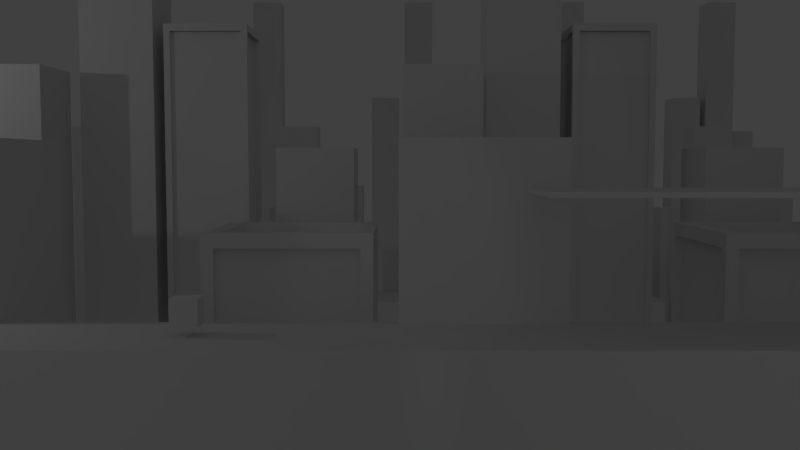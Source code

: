 # Source: cubeshooter.blend  (saved by Blender 2.71.0; exported with 4.5.12 LTS)
import bpy
from mathutils import Matrix  # noqa: F401  (used for matrix-valued properties, if any)

bpy.ops.wm.read_factory_settings(use_empty=True)
scene = bpy.context.scene
scene.name = 'Scene'

# ---- collections
col_collection_1 = bpy.data.collections.new('Collection 1'); scene.collection.children.link(col_collection_1)
col_collection_11 = bpy.data.collections.new('Collection 11'); scene.collection.children.link(col_collection_11)
col_collection_11.hide_render = True
col_collection_11.hide_viewport = True

# ---- materials (node trees are filled in below, after node groups)
mat_concrete = bpy.data.materials.new('concrete')
mat_concrete.alpha_threshold = 0.0
mat_concrete.use_transparent_shadow = False
mat_concrete.roughness = 0.5
mat_concrete.line_color = (0.0, 0.0, 0.0, 1.0)
mat_building_glass = bpy.data.materials.new('building_glass')
mat_building_glass.alpha_threshold = 0.0
mat_building_glass.use_transparent_shadow = False
mat_building_glass.roughness = 0.5
mat_building_glass.line_color = (0.0, 0.0, 0.0, 1.0)
mat_material = bpy.data.materials.new('Material')
mat_material.alpha_threshold = 0.0
mat_material.use_transparent_shadow = False
mat_material.roughness = 0.5
mat_material.line_color = (0.0, 0.0, 0.0, 1.0)
mat_material_001 = bpy.data.materials.new('Material.001')
mat_material_001.alpha_threshold = 0.0
mat_material_001.use_transparent_shadow = False
mat_material_001.roughness = 0.5
mat_material_001.line_color = (0.0, 0.0, 0.0, 1.0)

# ---- material node trees

# ---- world
world_world = bpy.data.worlds.new('World'); scene.world = world_world
world_world.color = (0.05088, 0.05088, 0.05088)
world_world.use_sun_shadow = False
world_world.sun_shadow_jitter_overblur = 0.0
world_world.cycles.sampling_method = 'MANUAL'
world_world.cycles.sample_map_resolution = 256

# ---- cameras
cam_camera = bpy.data.cameras.new('Camera')
cam_camera.clip_end = 100.0
cam_camera.lens = 35.0
cam_camera.sensor_width = 32.0
cam_camera.sensor_height = 18.0
cam_camera.ortho_scale = 7.314
cam_camera.dof.focus_distance = 0.0
cam_camera.dof.aperture_fstop = 128.0

# ---- lights
light_lamp_022 = bpy.data.lights.new('Lamp.022', 'SPOT')
light_lamp_022.transmission_factor = 0.0
light_lamp_022.cutoff_distance = 30.0
light_lamp_022.energy = 100.0
light_lamp_022.shadow_buffer_clip_start = 1.001
light_lamp_022.shadow_soft_size = 0.1
light_lamp_022.shadow_maximum_resolution = 0.006
light_lamp_022.use_absolute_resolution = True
light_lamp_022.spot_size = 1.309
light_lamp_022.cycles.use_multiple_importance_sampling = False
light_lamp_021 = bpy.data.lights.new('Lamp.021', 'SPOT')
light_lamp_021.transmission_factor = 0.0
light_lamp_021.cutoff_distance = 30.0
light_lamp_021.energy = 100.0
light_lamp_021.shadow_buffer_clip_start = 1.001
light_lamp_021.shadow_soft_size = 0.1
light_lamp_021.shadow_maximum_resolution = 0.006
light_lamp_021.use_absolute_resolution = True
light_lamp_021.spot_size = 1.309
light_lamp_021.cycles.use_multiple_importance_sampling = False
light_lamp_020 = bpy.data.lights.new('Lamp.020', 'SPOT')
light_lamp_020.transmission_factor = 0.0
light_lamp_020.cutoff_distance = 30.0
light_lamp_020.energy = 100.0
light_lamp_020.shadow_buffer_clip_start = 1.001
light_lamp_020.shadow_soft_size = 0.1
light_lamp_020.shadow_maximum_resolution = 0.006
light_lamp_020.use_absolute_resolution = True
light_lamp_020.spot_size = 1.309
light_lamp_020.cycles.use_multiple_importance_sampling = False
light_lamp_019 = bpy.data.lights.new('Lamp.019', 'SPOT')
light_lamp_019.transmission_factor = 0.0
light_lamp_019.cutoff_distance = 30.0
light_lamp_019.energy = 100.0
light_lamp_019.shadow_buffer_clip_start = 1.001
light_lamp_019.shadow_soft_size = 0.1
light_lamp_019.shadow_maximum_resolution = 0.006
light_lamp_019.use_absolute_resolution = True
light_lamp_019.spot_size = 1.309
light_lamp_019.cycles.use_multiple_importance_sampling = False
light_lamp_018 = bpy.data.lights.new('Lamp.018', 'SPOT')
light_lamp_018.transmission_factor = 0.0
light_lamp_018.cutoff_distance = 30.0
light_lamp_018.energy = 100.0
light_lamp_018.shadow_buffer_clip_start = 1.001
light_lamp_018.shadow_soft_size = 0.1
light_lamp_018.shadow_maximum_resolution = 0.006
light_lamp_018.use_absolute_resolution = True
light_lamp_018.spot_size = 1.309
light_lamp_018.cycles.use_multiple_importance_sampling = False
light_lamp_017 = bpy.data.lights.new('Lamp.017', 'SPOT')
light_lamp_017.transmission_factor = 0.0
light_lamp_017.cutoff_distance = 30.0
light_lamp_017.energy = 100.0
light_lamp_017.shadow_buffer_clip_start = 1.001
light_lamp_017.shadow_soft_size = 0.1
light_lamp_017.shadow_maximum_resolution = 0.006
light_lamp_017.use_absolute_resolution = True
light_lamp_017.spot_size = 1.309
light_lamp_017.cycles.use_multiple_importance_sampling = False
light_lamp_010 = bpy.data.lights.new('Lamp.010', 'SPOT')
light_lamp_010.transmission_factor = 0.0
light_lamp_010.cutoff_distance = 30.0
light_lamp_010.use_shadow = False
light_lamp_010.energy = 100.0
light_lamp_010.shadow_buffer_clip_start = 1.001
light_lamp_010.shadow_soft_size = 0.1
light_lamp_010.shadow_maximum_resolution = 0.006
light_lamp_010.use_absolute_resolution = True
light_lamp_010.spot_size = 1.309
light_lamp_010.cycles.use_multiple_importance_sampling = False
light_lamp_009 = bpy.data.lights.new('Lamp.009', 'SPOT')
light_lamp_009.transmission_factor = 0.0
light_lamp_009.cutoff_distance = 30.0
light_lamp_009.use_shadow = False
light_lamp_009.energy = 100.0
light_lamp_009.shadow_buffer_clip_start = 1.001
light_lamp_009.shadow_soft_size = 0.1
light_lamp_009.shadow_maximum_resolution = 0.006
light_lamp_009.use_absolute_resolution = True
light_lamp_009.spot_size = 1.309
light_lamp_009.cycles.use_multiple_importance_sampling = False
light_lamp_008 = bpy.data.lights.new('Lamp.008', 'SPOT')
light_lamp_008.transmission_factor = 0.0
light_lamp_008.cutoff_distance = 30.0
light_lamp_008.use_shadow = False
light_lamp_008.energy = 100.0
light_lamp_008.shadow_buffer_clip_start = 1.001
light_lamp_008.shadow_soft_size = 0.1
light_lamp_008.shadow_maximum_resolution = 0.006
light_lamp_008.use_absolute_resolution = True
light_lamp_008.spot_size = 1.309
light_lamp_008.cycles.use_multiple_importance_sampling = False
light_lamp_007 = bpy.data.lights.new('Lamp.007', 'SPOT')
light_lamp_007.transmission_factor = 0.0
light_lamp_007.cutoff_distance = 30.0
light_lamp_007.use_shadow = False
light_lamp_007.energy = 100.0
light_lamp_007.shadow_buffer_clip_start = 1.001
light_lamp_007.shadow_soft_size = 0.1
light_lamp_007.shadow_maximum_resolution = 0.006
light_lamp_007.use_absolute_resolution = True
light_lamp_007.spot_size = 1.309
light_lamp_007.cycles.use_multiple_importance_sampling = False
light_lamp_001 = bpy.data.lights.new('Lamp.001', 'SPOT')
light_lamp_001.transmission_factor = 0.0
light_lamp_001.cutoff_distance = 30.0
light_lamp_001.use_shadow = False
light_lamp_001.energy = 100.0
light_lamp_001.shadow_buffer_clip_start = 1.001
light_lamp_001.shadow_soft_size = 0.1
light_lamp_001.shadow_maximum_resolution = 0.006
light_lamp_001.use_absolute_resolution = True
light_lamp_001.spot_size = 1.309
light_lamp_001.cycles.use_multiple_importance_sampling = False
light_lamp_002 = bpy.data.lights.new('Lamp.002', 'SPOT')
light_lamp_002.transmission_factor = 0.0
light_lamp_002.cutoff_distance = 30.0
light_lamp_002.use_shadow = False
light_lamp_002.energy = 100.0
light_lamp_002.shadow_buffer_clip_start = 1.001
light_lamp_002.shadow_soft_size = 0.1
light_lamp_002.shadow_maximum_resolution = 0.006
light_lamp_002.use_absolute_resolution = True
light_lamp_002.spot_size = 1.309
light_lamp_002.cycles.use_multiple_importance_sampling = False
light_lamp = bpy.data.lights.new('Lamp', 'POINT')
light_lamp.transmission_factor = 0.0
light_lamp.cutoff_distance = 30.0
light_lamp.energy = 100.0
light_lamp.shadow_buffer_clip_start = 1.001
light_lamp.shadow_soft_size = 0.1
light_lamp.shadow_maximum_resolution = 0.006
light_lamp.use_absolute_resolution = True
light_lamp.cycles.use_multiple_importance_sampling = False

# ---- meshes
me_cube_021 = bpy.data.meshes.new('Cube.021')
me_cube_021.from_pydata([(-0.02107, -0.02107, -1.82), (-0.02107, 0.01384, -1.82), (0.01384, 0.01384, -1.82), (0.01384, -0.02107, -1.82), (-0.02107, -0.02107, 0.0), (-0.02107, 0.01384, 0.0), (0.01384, 0.01384, 0.0), (0.01384, -0.02107, 0.0), (-0.02107, -0.02107, 0.0), (-0.02107, 0.4432, 0.0), (0.4432, 0.4432, 0.0), (0.4432, -0.02107, 0.0), (0.02652, 0.02652, 0.008647), (0.02652, 0.3956, 0.008647), (0.3956, 0.3956, 0.008647), (0.3956, 0.02652, 0.008647), (-0.02107, -0.02107, 0.04071), (-0.02107, 0.4432, 0.04071), (0.4432, 0.4432, 0.04071), (0.4432, -0.02107, 0.04071), (0.02652, 0.02652, 0.04071), (0.02652, 0.3956, 0.04071), (0.3956, 0.3956, 0.04071), (0.3956, 0.02652, 0.04071), (0.4083, -0.02107, -1.82), (0.4083, 0.01384, -1.82), (0.4432, 0.01384, -1.82), (0.4432, -0.02107, -1.82), (0.4083, -0.02107, -1.49e-08), (0.4083, 0.01384, -1.49e-08), (0.4432, 0.01384, -1.49e-08), (0.4432, -0.02107, -1.49e-08), (0.4083, 0.4083, -1.82), (0.4083, 0.4432, -1.82), (0.4432, 0.4432, -1.82), (0.4432, 0.4083, -1.82), (0.4083, 0.4083, 0.0), (0.4083, 0.4432, 0.0), (0.4432, 0.4432, 0.0), (0.4432, 0.4083, 0.0), (-0.02107, 0.4083, -1.82), (-0.02107, 0.4432, -1.82), (0.01384, 0.4432, -1.82), (0.01384, 0.4083, -1.82), (-0.02107, 0.4083, -1.49e-08), (-0.02107, 0.4432, -1.49e-08), (0.01384, 0.4432, -1.49e-08), (0.01384, 0.4083, -1.49e-08)], [], [(4, 5, 1, 0), (6, 7, 3, 2), (7, 4, 0, 3), (15, 14, 13, 12), (12, 13, 21, 20), (13, 14, 22, 21), (14, 15, 23, 22), (15, 12, 20, 23), (16, 19, 23, 20), (19, 18, 22, 23), (18, 17, 21, 22), (17, 16, 20, 21), (8, 11, 19, 16), (11, 10, 18, 19), (10, 9, 17, 18), (9, 8, 16, 17), (28, 29, 25, 24), (30, 31, 27, 26), (31, 28, 24, 27), (36, 37, 33, 32), (38, 39, 35, 34), (39, 36, 32, 35), (44, 45, 41, 40), (46, 47, 43, 42), (47, 44, 40, 43)])
_uv = me_cube_021.uv_layers.new(name='UVMap')
_uv.uv.foreach_set('vector', [5.659, -64.03, 6.701, -64.03, 6.701, 7.662, 5.659, 7.662, 3.573, -64.03, 4.616, -64.03, 4.616, 7.662, 3.573, 7.662, 4.616, -64.03, 5.659, -64.03, 5.659, 7.662, 4.616, 7.662, -2.207, -2.373, 3.223, -2.373, 3.223, 3.057, -2.207, 3.057, -3.284, 3.547, 4.195, 3.543, 5.221, 4.696, -4.152, 4.782, 4.223, 3.533, 4.183, -2.667, 5.02, -3.856, 5.221, 4.696, 4.153, -2.67, -3.323, -2.697, -4.274, -3.895, 5.02, -3.856, -3.337, -2.679, -3.31, 3.542, -4.152, 4.782, -4.274, -3.895, -5.166, 5.833, -5.237, -4.909, -4.274, -3.895, -4.152, 4.782, -5.237, -4.909, 5.985, -4.885, 5.02, -3.856, -4.274, -3.895, 5.985, -4.885, 6.237, 5.727, 5.221, 4.696, 5.02, -3.856, 6.237, 5.727, -5.166, 5.833, -4.152, 4.782, 5.221, 4.696, -6.145, 5.835, -6.216, -4.907, -5.237, -4.909, -5.166, 5.833, -5.291, -5.987, 5.93, -5.962, 5.985, -4.885, -5.237, -4.909, 6.961, -4.931, 7.213, 5.68, 6.237, 5.727, 5.985, -4.885, 6.294, 6.849, -5.109, 6.955, -5.166, 5.833, 6.237, 5.727, 2.525, -64.03, 3.568, -64.03, 3.568, 7.662, 2.525, 7.662, 0.44, -64.03, 1.483, -64.03, 1.483, 7.662, 0.44, 7.662, 1.483, -64.03, 2.525, -64.03, 2.525, 7.662, 1.483, 7.662, -3.741, -64.03, -2.699, -64.03, -2.699, 7.662, -3.741, 7.662, -5.827, -64.03, -4.784, -64.03, -4.784, 7.662, -5.827, 7.662, -4.784, -64.03, -3.741, -64.03, -3.741, 7.662, -4.784, 7.662, -0.608, -64.03, 0.4347, -64.03, 0.4347, 7.662, -0.608, 7.662, -2.693, -64.03, -1.651, -64.03, -1.651, 7.662, -2.693, 7.662, -1.651, -64.03, -0.608, -64.03, -0.608, 7.662, -1.651, 7.662])
me_cube_021.materials.append(mat_concrete)
me_cube_021.use_remesh_preserve_volume = False
me_cube_021.use_remesh_preserve_attributes = False
me_cube_021.use_mirror_vertex_groups = False
me_cube_021.update()
me_cube_007 = bpy.data.meshes.new('Cube.007')
me_cube_007.from_pydata([(-0.4313, -1.044, 0.3874), (-0.4313, -0.6215, 0.3874), (-0.009117, -0.6215, 0.3874), (-0.009117, -1.044, 0.3874), (-0.388, -1.0, 0.396), (-0.388, -0.6648, 0.396), (-0.05239, -0.6648, 0.396), (-0.05239, -1.0, 0.396), (-0.4313, -1.044, 0.4281), (-0.4313, -0.6215, 0.4281), (-0.009117, -0.6215, 0.4281), (-0.009117, -1.044, 0.4281), (-0.388, -1.0, 0.4281), (-0.388, -0.6648, 0.4281), (-0.05239, -0.6648, 0.4281), (-0.05239, -1.0, 0.4281), (0.4455, -0.852, -0.3424), (0.4455, -0.8171, -0.3424), (0.4804, -0.8171, -0.3424), (0.4804, -0.852, -0.3424), (0.4455, -0.852, 0.1372), (0.4455, -0.8171, 0.1372), (0.4804, -0.8171, 0.1372), (0.4804, -0.852, 0.1372), (0.4455, -0.852, 0.1372), (0.4455, -0.3877, 0.1372), (0.9098, -0.3877, 0.1372), (0.9098, -0.852, 0.1372), (0.4931, -0.8044, 0.1458), (0.4931, -0.4353, 0.1458), (0.8622, -0.4353, 0.1458), (0.8622, -0.8044, 0.1458), (0.4455, -0.852, 0.1779), (0.4455, -0.3877, 0.1779), (0.9098, -0.3877, 0.1779), (0.9098, -0.852, 0.1779), (0.4931, -0.8044, 0.1779), (0.4931, -0.4353, 0.1779), (0.8622, -0.4353, 0.1779), (0.8622, -0.8044, 0.1779), (0.8749, -0.852, -0.3424), (0.8749, -0.8171, -0.3424), (0.9098, -0.8171, -0.3424), (0.9098, -0.852, -0.3424), (0.8749, -0.852, 0.1372), (0.8749, -0.8171, 0.1372), (0.9098, -0.8171, 0.1372), (0.9098, -0.852, 0.1372), (0.8749, -0.4226, -0.3424), (0.8749, -0.3877, -0.3424), (0.9098, -0.3877, -0.3424), (0.9098, -0.4226, -0.3424), (0.8749, -0.4226, 0.1372), (0.8749, -0.3877, 0.1372), (0.9098, -0.3877, 0.1372), (0.9098, -0.4226, 0.1372), (0.4455, -0.4226, -0.3424), (0.4455, -0.3877, -0.3424), (0.4804, -0.3877, -0.3424), (0.4804, -0.4226, -0.3424), (0.4455, -0.4226, 0.1372), (0.4455, -0.3877, 0.1372), (0.4804, -0.3877, 0.1372), (0.4804, -0.4226, 0.1372), (0.1676, -0.1404, -0.3083), (0.1676, -0.1187, -0.3083), (0.1892, -0.1187, -0.3083), (0.1892, -0.1404, -0.3083), (0.1676, -0.1404, 0.8182), (0.1676, -0.1187, 0.8182), (0.1892, -0.1187, 0.8182), (0.1892, -0.1404, 0.8182), (0.1676, -0.1404, 0.8182), (0.1676, 0.147, 0.8182), (0.455, 0.147, 0.8182), (0.455, -0.1404, 0.8182), (0.197, -0.1109, 0.8236), (0.197, 0.1176, 0.8236), (0.4255, 0.1176, 0.8236), (0.4255, -0.1109, 0.8236), (0.1676, -0.1404, 0.8434), (0.1676, 0.147, 0.8434), (0.455, 0.147, 0.8434), (0.455, -0.1404, 0.8434), (0.197, -0.1109, 0.8434), (0.197, 0.1176, 0.8434), (0.4255, 0.1176, 0.8434), (0.4255, -0.1109, 0.8434), (0.4334, -0.1404, -0.3083), (0.4334, -0.1187, -0.3083), (0.455, -0.1187, -0.3083), (0.455, -0.1404, -0.3083), (0.4334, -0.1404, 0.8182), (0.4334, -0.1187, 0.8182), (0.455, -0.1187, 0.8182), (0.455, -0.1404, 0.8182), (0.4334, 0.1254, -0.3083), (0.4334, 0.147, -0.3083), (0.455, 0.147, -0.3083), (0.455, 0.1254, -0.3083), (0.4334, 0.1254, 0.8182), (0.4334, 0.147, 0.8182), (0.455, 0.147, 0.8182), (0.455, 0.1254, 0.8182), (0.1676, 0.1254, -0.3083), (0.1676, 0.147, -0.3083), (0.1892, 0.147, -0.3083), (0.1892, 0.1254, -0.3083), (0.1676, 0.1254, 0.8182), (0.1676, 0.147, 0.8182), (0.1892, 0.147, 0.8182), (0.1892, 0.1254, 0.8182), (0.1613, 2.782, -0.9005), (0.1613, 3.036, -0.9005), (0.4159, 3.036, -0.9005), (0.4159, 2.782, -0.9005), (0.1613, 2.782, 0.6132), (0.1613, 3.036, 0.6132), (0.4159, 3.036, 0.6132), (0.4159, 2.782, 0.6132), (-0.1427, 1.865, -0.9005), (-0.1427, 2.288, -0.9005), (0.2795, 2.288, -0.9005), (0.2795, 1.865, -0.9005), (-0.1427, 1.865, -0.2258), (-0.1427, 2.288, -0.2258), (0.2795, 2.288, -0.2258), (0.2795, 1.865, -0.2258), (0.4692, 2.782, -0.9005), (0.4692, 3.036, -0.9005), (0.7238, 3.036, -0.9005), (0.7238, 2.782, -0.9005), (0.4692, 2.782, 0.2051), (0.4692, 3.036, 0.2051), (0.7238, 3.036, 0.2051), (0.7238, 2.782, 0.2051), (1.279, 2.788, -0.9122), (1.534, 2.788, -0.9122), (1.534, 2.534, -0.9122), (1.279, 2.534, -0.9122), (1.279, 2.788, 0.06649), (1.534, 2.788, 0.06649), (1.534, 2.534, 0.06649), (1.279, 2.534, 0.06649), (0.7551, 2.078, -0.476), (1.177, 2.078, -0.476), (1.177, 2.5, -0.476), (0.7551, 2.5, -0.476), (0.7551, 2.078, -0.9122), (1.177, 2.078, -0.9122), (1.177, 2.5, -0.9122), (0.7551, 2.5, -0.9122), (0.8641, 2.775, -0.9122), (1.119, 2.775, -0.9122), (1.119, 2.52, -0.9122), (0.8641, 2.52, -0.9122), (0.8641, 2.775, -0.1974), (1.119, 2.775, -0.1974), (1.119, 2.52, -0.1974), (0.8641, 2.52, -0.1974), (-0.1273, -0.1273, -0.2874), (-0.1273, 0.1273, -0.2874), (0.1273, 0.1273, -0.2874), (0.1273, -0.1273, -0.2874), (-0.1273, -0.1273, 1.226), (-0.1273, 0.1273, 1.226), (0.1273, 0.1273, 1.226), (0.1273, -0.1273, 1.226), (-0.4313, -1.044, -0.2874), (-0.4313, -0.6215, -0.2874), (-0.009117, -0.6215, -0.2874), (-0.009117, -1.044, -0.2874), (-0.4313, -1.044, 0.3874), (-0.4313, -0.6215, 0.3874), (-0.009117, -0.6215, 0.3874), (-0.009117, -1.044, 0.3874), (0.1806, -0.1273, -0.2874), (0.1806, 0.1273, -0.2874), (0.4352, 0.1273, -0.2874), (0.4352, -0.1273, -0.2874), (0.1806, -0.1273, 0.8182), (0.1806, 0.1273, 0.8182), (0.4352, 0.1273, 0.8182), (0.4352, -0.1273, 0.8182), (0.9909, -0.121, -0.2991), (1.245, -0.121, -0.2991), (1.245, -0.3756, -0.2991), (0.9909, -0.3756, -0.2991), (0.9909, -0.121, 0.6796), (1.245, -0.121, 0.6796), (1.245, -0.3756, 0.6796), (0.9909, -0.3756, 0.6796), (0.4665, -0.4088, -0.2991), (0.8887, -0.4088, -0.2991), (0.8887, -0.8309, -0.2991), (0.4665, -0.8309, -0.2991), (0.4665, -0.4088, 0.1372), (0.8887, -0.4088, 0.1372), (0.8887, -0.8309, 0.1372), (0.4665, -0.8309, 0.1372), (0.5755, -0.05172, -0.2991), (0.8301, -0.05172, -0.2991), (0.8301, -0.3063, -0.2991), (0.5755, -0.3063, -0.2991), (0.5755, -0.05172, 0.4157), (0.8301, -0.05172, 0.4157), (0.8301, -0.3063, 0.4157), (0.5755, -0.3063, 0.4157), (1.278, 5.324, -1.419), (1.278, 5.069, -1.419), (1.023, 5.069, -1.419), (1.023, 5.324, -1.419), (1.278, 5.324, 1.854), (1.278, 5.069, 1.854), (1.023, 5.069, 1.854), (1.023, 5.324, 1.854), (1.582, 6.24, -1.419), (1.582, 5.818, -1.419), (1.16, 5.818, -1.419), (1.16, 6.24, -1.419), (1.582, 6.24, 0.03996), (1.582, 5.818, 0.03996), (1.16, 5.818, 0.03996), (1.16, 6.24, 0.03996), (0.9701, 5.324, -1.419), (0.9701, 5.069, -1.419), (0.7155, 5.069, -1.419), (0.7155, 5.324, -1.419), (0.9701, 5.324, 0.9715), (0.9701, 5.069, 0.9715), (0.7155, 5.069, 0.9715), (0.7155, 5.324, 0.9715), (0.1598, 5.317, -1.444), (-0.09478, 5.317, -1.444), (-0.09478, 5.572, -1.444), (0.1598, 5.572, -1.444), (0.1598, 5.317, 0.6719), (-0.09478, 5.317, 0.6719), (-0.09478, 5.572, 0.6719), (0.1598, 5.572, 0.6719), (0.6842, 5.605, -1.444), (0.262, 5.605, -1.444), (0.262, 6.027, -1.444), (0.6842, 6.027, -1.444), (0.6842, 5.605, -0.5011), (0.262, 5.605, -0.5011), (0.262, 6.027, -0.5011), (0.6842, 6.027, -0.5011), (0.5752, 5.331, -1.444), (0.3206, 5.331, -1.444), (0.3206, 5.586, -1.444), (0.5752, 5.586, -1.444), (0.5752, 5.331, 0.1012), (0.3206, 5.331, 0.1012), (0.3206, 5.586, 0.1012), (0.5752, 5.586, 0.1012)], [], [(7, 6, 5, 4), (4, 5, 13, 12), (5, 6, 14, 13), (6, 7, 15, 14), (7, 4, 12, 15), (8, 11, 15, 12), (11, 10, 14, 15), (10, 9, 13, 14), (9, 8, 12, 13), (0, 3, 11, 8), (3, 2, 10, 11), (2, 1, 9, 10), (1, 0, 8, 9), (20, 21, 17, 16), (22, 23, 19, 18), (23, 20, 16, 19), (31, 30, 29, 28), (28, 29, 37, 36), (29, 30, 38, 37), (30, 31, 39, 38), (31, 28, 36, 39), (32, 35, 39, 36), (35, 34, 38, 39), (34, 33, 37, 38), (33, 32, 36, 37), (24, 27, 35, 32), (27, 26, 34, 35), (26, 25, 33, 34), (25, 24, 32, 33), (44, 45, 41, 40), (46, 47, 43, 42), (47, 44, 40, 43), (52, 53, 49, 48), (54, 55, 51, 50), (55, 52, 48, 51), (60, 61, 57, 56), (62, 63, 59, 58), (63, 60, 56, 59), (68, 69, 65, 64), (70, 71, 67, 66), (71, 68, 64, 67), (79, 78, 77, 76), (76, 77, 85, 84), (77, 78, 86, 85), (78, 79, 87, 86), (79, 76, 84, 87), (80, 83, 87, 84), (83, 82, 86, 87), (82, 81, 85, 86), (81, 80, 84, 85), (72, 75, 83, 80), (75, 74, 82, 83), (74, 73, 81, 82), (73, 72, 80, 81), (92, 93, 89, 88), (94, 95, 91, 90), (95, 92, 88, 91), (100, 101, 97, 96), (102, 103, 99, 98), (103, 100, 96, 99), (108, 109, 105, 104), (110, 111, 107, 106), (111, 108, 104, 107), (116, 117, 113, 112), (118, 119, 115, 114), (119, 116, 112, 115), (119, 118, 117, 116), (124, 125, 121, 120), (126, 127, 123, 122), (127, 124, 120, 123), (127, 126, 125, 124), (132, 133, 129, 128), (134, 135, 131, 130), (135, 132, 128, 131), (135, 134, 133, 132), (141, 142, 138, 137), (142, 143, 139, 138), (143, 140, 136, 139), (143, 142, 141, 140), (144, 147, 151, 148), (145, 144, 148, 149), (144, 145, 146, 147), (146, 145, 149, 150), (157, 158, 154, 153), (158, 159, 155, 154), (159, 156, 152, 155), (159, 158, 157, 156), (164, 165, 161, 160), (166, 167, 163, 162), (167, 164, 160, 163), (167, 166, 165, 164), (172, 173, 169, 168), (174, 175, 171, 170), (175, 172, 168, 171), (175, 174, 173, 172), (180, 181, 177, 176), (182, 183, 179, 178), (183, 180, 176, 179), (183, 182, 181, 180), (189, 190, 186, 185), (190, 191, 187, 186), (191, 188, 184, 187), (191, 190, 189, 188), (197, 198, 194, 193), (198, 199, 195, 194), (199, 196, 192, 195), (199, 198, 197, 196), (205, 206, 202, 201), (206, 207, 203, 202), (207, 204, 200, 203), (207, 206, 205, 204), (212, 213, 209, 208), (213, 214, 210, 209), (214, 215, 211, 210), (215, 214, 213, 212), (220, 221, 217, 216), (221, 222, 218, 217), (222, 223, 219, 218), (223, 222, 221, 220), (228, 229, 225, 224), (229, 230, 226, 225), (230, 231, 227, 226), (231, 230, 229, 228), (236, 237, 233, 232), (237, 238, 234, 233), (239, 236, 232, 235), (239, 238, 237, 236), (244, 245, 241, 240), (245, 246, 242, 241), (247, 244, 240, 243), (247, 246, 245, 244), (252, 253, 249, 248), (253, 254, 250, 249), (255, 252, 248, 251), (255, 254, 253, 252)])
me_cube_007.polygons.foreach_set('material_index', [1, 1, 1, 1, 1, 1, 1, 1, 1, 1, 1, 1, 1, 1, 1, 1, 1, 1, 1, 1, 1, 1, 1, 1, 1, 1, 1, 1, 1, 1, 1, 1, 1, 1, 1, 1, 1, 1, 1, 1, 1, 1, 1, 1, 1, 1, 1, 1, 1, 1, 1, 1, 1, 1, 1, 1, 1, 1, 1, 1, 1, 1, 1, 0, 0, 0, 0, 0, 0, 0, 0, 0, 0, 0, 0, 0, 0, 0, 0, 0, 0, 0, 0, 0, 0, 0, 0, 0, 0, 0, 0, 0, 0, 0, 0, 0, 0, 0, 0, 0, 0, 0, 0, 0, 0, 0, 0, 0, 0, 0, 0, 0, 0, 0, 0, 0, 0, 0, 0, 0, 0, 0, 0, 0, 0, 0, 0, 0, 0, 0, 0, 0, 0, 0, 0])
_uv = me_cube_007.uv_layers.new(name='UVMap')
_uv.uv.foreach_set('vector', [-2.207, -2.373, 3.223, -2.373, 3.223, 3.057, -2.207, 3.057, -3.284, 3.547, 4.195, 3.543, 5.221, 4.696, -4.152, 4.782, 4.223, 3.533, 4.183, -2.667, 5.02, -3.856, 5.221, 4.696, 4.153, -2.67, -3.323, -2.697, -4.274, -3.895, 5.02, -3.856, -3.337, -2.679, -3.31, 3.542, -4.152, 4.782, -4.274, -3.895, -5.166, 5.833, -5.237, -4.909, -4.274, -3.895, -4.152, 4.782, -5.237, -4.909, 5.985, -4.885, 5.02, -3.856, -4.274, -3.895, 5.985, -4.885, 6.237, 5.727, 5.221, 4.696, 5.02, -3.856, 6.237, 5.727, -5.166, 5.833, -4.152, 4.782, 5.221, 4.696, -6.145, 5.835, -6.216, -4.907, -5.237, -4.909, -5.166, 5.833, -5.291, -5.987, 5.93, -5.962, 5.985, -4.885, -5.237, -4.909, 6.961, -4.931, 7.213, 5.68, 6.237, 5.727, 5.985, -4.885, 6.294, 6.849, -5.109, 6.955, -5.166, 5.833, 6.237, 5.727, 5.659, -6.662, 6.701, -6.662, 6.701, 7.662, 5.659, 7.662, 3.573, -6.662, 4.616, -6.662, 4.616, 7.662, 3.573, 7.662, 4.616, -6.662, 5.659, -6.662, 5.659, 7.662, 4.616, 7.662, -2.207, -2.373, 3.223, -2.373, 3.223, 3.057, -2.207, 3.057, -3.284, 3.547, 4.195, 3.543, 5.221, 4.696, -4.152, 4.782, 4.223, 3.533, 4.183, -2.667, 5.02, -3.856, 5.221, 4.696, 4.153, -2.67, -3.323, -2.697, -4.274, -3.895, 5.02, -3.856, -3.337, -2.679, -3.31, 3.542, -4.152, 4.782, -4.274, -3.895, -5.166, 5.833, -5.237, -4.909, -4.274, -3.895, -4.152, 4.782, -5.237, -4.909, 5.985, -4.885, 5.02, -3.856, -4.274, -3.895, 5.985, -4.885, 6.237, 5.727, 5.221, 4.696, 5.02, -3.856, 6.237, 5.727, -5.166, 5.833, -4.152, 4.782, 5.221, 4.696, -6.145, 5.835, -6.216, -4.907, -5.237, -4.909, -5.166, 5.833, -5.291, -5.987, 5.93, -5.962, 5.985, -4.885, -5.237, -4.909, 6.961, -4.931, 7.213, 5.68, 6.237, 5.727, 5.985, -4.885, 6.294, 6.849, -5.109, 6.955, -5.166, 5.833, 6.237, 5.727, 2.525, -6.661, 3.568, -6.661, 3.568, 7.662, 2.525, 7.662, 0.44, -6.661, 1.483, -6.661, 1.483, 7.662, 0.44, 7.662, 1.483, -6.661, 2.525, -6.661, 2.525, 7.662, 1.483, 7.662, -3.741, -6.661, -2.699, -6.661, -2.699, 7.662, -3.741, 7.662, -5.827, -6.661, -4.784, -6.661, -4.784, 7.662, -5.827, 7.662, -4.784, -6.661, -3.741, -6.661, -3.741, 7.662, -4.784, 7.662, -0.608, -6.661, 0.4347, -6.661, 0.4347, 7.662, -0.608, 7.662, -2.693, -6.661, -1.651, -6.661, -1.651, 7.662, -2.693, 7.662, -1.651, -6.661, -0.608, -6.661, -0.608, 7.662, -1.651, 7.662, 5.659, -64.03, 6.701, -64.03, 6.701, 7.662, 5.659, 7.662, 3.573, -64.03, 4.616, -64.03, 4.616, 7.662, 3.573, 7.662, 4.616, -64.03, 5.659, -64.03, 5.659, 7.662, 4.616, 7.662, -2.207, -2.373, 3.223, -2.373, 3.223, 3.057, -2.207, 3.057, -3.284, 3.547, 4.195, 3.543, 5.221, 4.696, -4.152, 4.782, 4.223, 3.533, 4.183, -2.667, 5.02, -3.856, 5.221, 4.696, 4.153, -2.67, -3.323, -2.697, -4.274, -3.895, 5.02, -3.856, -3.337, -2.679, -3.31, 3.542, -4.152, 4.782, -4.274, -3.895, -5.166, 5.833, -5.237, -4.909, -4.274, -3.895, -4.152, 4.782, -5.237, -4.909, 5.985, -4.885, 5.02, -3.856, -4.274, -3.895, 5.985, -4.885, 6.237, 5.727, 5.221, 4.696, 5.02, -3.856, 6.237, 5.727, -5.166, 5.833, -4.152, 4.782, 5.221, 4.696, -6.145, 5.835, -6.216, -4.907, -5.237, -4.909, -5.166, 5.833, -5.291, -5.987, 5.93, -5.962, 5.985, -4.885, -5.237, -4.909, 6.961, -4.931, 7.213, 5.68, 6.237, 5.727, 5.985, -4.885, 6.294, 6.849, -5.109, 6.955, -5.166, 5.833, 6.237, 5.727, 2.525, -64.03, 3.568, -64.03, 3.568, 7.662, 2.525, 7.662, 0.44, -64.03, 1.483, -64.03, 1.483, 7.662, 0.44, 7.662, 1.483, -64.03, 2.525, -64.03, 2.525, 7.662, 1.483, 7.662, -3.741, -64.03, -2.699, -64.03, -2.699, 7.662, -3.741, 7.662, -5.827, -64.03, -4.784, -64.03, -4.784, 7.662, -5.827, 7.662, -4.784, -64.03, -3.741, -64.03, -3.741, 7.662, -4.784, 7.662, -0.608, -64.03, 0.4347, -64.03, 0.4347, 7.662, -0.608, 7.662, -2.693, -64.03, -1.651, -64.03, -1.651, 7.662, -2.693, 7.662, -1.651, -64.03, -0.608, -64.03, -0.608, 7.662, -1.651, 7.662, -5.064, 32.01, -15.14, 32.01, -15.14, -27.9, -5.064, -27.9, 15.09, 32.01, 5.013, 32.01, 5.013, -27.9, 15.09, -27.9, 5.013, 32.01, -5.064, 32.01, -5.064, -27.9, 5.013, -27.9, 5.013, 32.01, 5.013, 42.08, -5.064, 42.08, -5.064, 32.01, -5.047, 7.003, -14.95, 7.003, -14.95, -8.833, -5.047, -8.833, 14.77, 7.003, 4.861, 7.003, 4.861, -8.833, 14.77, -8.833, 4.861, 7.003, -5.047, 7.003, -5.047, -8.833, 4.861, -8.833, 4.861, 7.003, 4.861, 16.91, -5.047, 16.91, -5.047, 7.003, -3.982, 13.99, -13.89, 13.99, -13.89, -29.04, -3.982, -29.04, 15.84, 13.99, 5.927, 13.99, 5.927, -29.04, 15.84, -29.04, 5.927, 13.99, -3.982, 13.99, -3.982, -29.04, 5.927, -29.04, 5.927, 13.99, 5.927, 23.9, -3.982, 23.9, -3.982, 13.99, 15.96, 16.98, 5.968, 16.98, 5.968, -21.42, 15.96, -21.42, 5.968, 16.98, -4.023, 16.98, -4.023, -21.42, 5.968, -21.42, -4.023, 16.98, -14.01, 16.98, -14.01, -21.42, -4.023, -21.42, -4.023, 16.98, 5.968, 16.98, 5.968, 26.97, -4.023, 26.97, -2.976, 5.117, -9.888, 5.114, -9.885, -2.028, -2.974, -2.026, 3.935, 5.119, -2.976, 5.117, -2.974, -2.026, 3.938, -2.024, -2.976, 5.117, 3.935, 5.119, 3.933, 12.03, -2.979, 12.03, 10.85, 5.121, 3.935, 5.119, 3.938, -2.024, 10.85, -2.021, 59.17, -43.61, 54.08, -43.61, 54.08, -57.89, 59.17, -57.89, 54.08, -43.61, 49.0, -43.61, 49.0, -57.89, 54.08, -57.89, 49.0, -43.61, 43.91, -43.61, 43.91, -57.89, 49.0, -57.89, 49.0, -43.61, 54.08, -43.61, 54.08, -38.53, 49.0, -38.53, -4.112, 25.06, -13.24, 25.06, -13.24, -29.2, -4.112, -29.2, 14.14, 25.06, 5.015, 25.06, 5.015, -29.2, 14.14, -29.2, 5.015, 25.06, -4.112, 25.06, -4.112, -29.2, 5.015, -29.2, 5.015, 25.06, 5.015, 34.19, -4.112, 34.19, -4.112, 25.06, -4.096, 5.993, -13.26, 5.989, -13.25, -8.655, -4.091, -8.652, 14.23, 5.999, 5.066, 5.996, 5.071, -8.649, 14.23, -8.646, 5.066, 5.996, -4.096, 5.993, -4.091, -8.652, 5.071, -8.649, 5.066, 5.996, 5.063, 15.16, -4.099, 15.16, -4.096, 5.993, -2.985, 11.98, -9.901, 11.98, -9.901, -18.05, -2.985, -18.05, 10.84, 11.98, 3.93, 11.98, 3.93, -18.05, 10.84, -18.05, 3.93, 11.98, -2.985, 11.98, -2.985, -18.05, 3.93, -18.05, 3.93, 11.98, 3.93, 18.9, -2.985, 18.9, -2.985, 11.98, 23.2, 53.8, 18.11, 53.8, 18.11, 34.25, 23.2, 34.25, 18.11, 53.8, 13.02, 53.8, 13.02, 34.25, 18.11, 34.25, 13.02, 53.8, 7.936, 53.8, 7.936, 34.25, 13.02, 34.25, 13.02, 53.8, 18.11, 53.8, 18.11, 58.89, 13.02, 58.89, 10.85, 5.121, 3.935, 5.119, 3.938, -2.024, 10.85, -2.021, 3.935, 5.119, -2.976, 5.117, -2.974, -2.026, 3.938, -2.024, -2.976, 5.117, -9.888, 5.114, -9.885, -2.028, -2.974, -2.026, -2.976, 5.117, 3.935, 5.119, 3.933, 12.03, -2.979, 12.03, 10.89, 6.978, 3.944, 6.978, 3.944, -12.53, 10.89, -12.53, 3.944, 6.978, -3.004, 6.978, -3.004, -12.53, 3.944, -12.53, -3.004, 6.978, -9.952, 6.978, -9.952, -12.53, -3.004, -12.53, -3.004, 6.978, 3.944, 6.978, 3.944, 13.93, -3.004, 13.93, 16.86, 11.05, 5.981, 11.05, 5.981, -128.8, 16.86, -128.8, 5.981, 11.05, -4.896, 11.05, -4.896, -128.8, 5.981, -128.8, -4.896, 11.05, -15.77, 11.05, -15.77, -128.8, -4.896, -128.8, -4.896, 21.93, -4.896, 11.05, 5.981, 11.05, 5.981, 21.93, -17.53, -28.75, -25.96, -28.75, -25.96, -57.89, -17.53, -57.89, -25.96, -28.75, -34.4, -28.75, -34.4, -57.89, -25.96, -57.89, -34.4, -28.75, -42.83, -28.75, -42.83, -57.89, -34.4, -57.89, -34.4, -20.31, -34.4, -28.75, -25.96, -28.75, -25.96, -20.31, 18.94, 35.0, 6.932, 35.0, 6.932, -77.7, 18.94, -77.7, 6.932, 35.0, -5.072, 35.0, -5.072, -77.7, 6.932, -77.7, -5.072, 35.0, -17.08, 35.0, -17.08, -77.7, -5.072, -77.7, -5.072, 47.01, -5.072, 35.0, 6.932, 35.0, 6.932, 47.01, 4.023, 13.08, -4.158, 13.08, -4.157, -54.91, 4.023, -54.91, -4.158, 13.08, -12.34, 13.08, -12.34, -54.91, -4.157, -54.91, 12.2, 13.08, 4.023, 13.08, 4.023, -54.91, 12.2, -54.91, 4.023, 21.26, -4.158, 21.26, -4.158, 13.08, 4.023, 13.08, 8.05, 8.908, -6.033, 8.908, -6.033, -22.56, 8.05, -22.56, -6.033, 8.908, -20.12, 8.908, -20.12, -22.56, -6.033, -22.56, 22.13, 8.908, 8.05, 8.908, 8.05, -22.56, 22.13, -22.56, 8.05, 22.99, -6.033, 22.99, -6.033, 8.908, 8.05, 8.908, 5.039, 10.03, -5.013, 10.03, -5.013, -50.99, 5.039, -50.99, -5.013, 10.03, -15.07, 10.03, -15.07, -50.99, -5.013, -50.99, 15.09, 10.03, 5.039, 10.03, 5.039, -50.99, 15.09, -50.99, 5.039, 20.09, -5.013, 20.09, -5.013, 10.03, 5.039, 10.03])
me_cube_007.materials.append(mat_building_glass)
me_cube_007.materials.append(mat_concrete)
me_cube_007.use_remesh_preserve_volume = False
me_cube_007.use_remesh_preserve_attributes = False
me_cube_007.use_mirror_vertex_groups = False
me_cube_007.update()
me_cube_006 = bpy.data.meshes.new('Cube.006')
me_cube_006.from_pydata([(21.46, 1.316, -0.05), (21.46, -1.316, -0.05), (-21.46, -1.316, -0.05), (-21.46, 1.316, -0.05), (21.46, 1.316, 0.05), (21.46, -1.316, 0.05), (-21.46, -1.316, 0.05), (-21.46, 1.316, 0.05)], [], [(0, 1, 2, 3), (4, 7, 6, 5), (0, 4, 5, 1), (1, 5, 6, 2), (2, 6, 7, 3), (4, 0, 3, 7)])
me_cube_006.materials.append(mat_material)
me_cube_006.use_remesh_preserve_volume = False
me_cube_006.use_remesh_preserve_attributes = False
me_cube_006.use_mirror_vertex_groups = False
me_cube_006.update()
me_cube_001 = bpy.data.meshes.new('Cube.001')
me_cube_001.from_pydata([(-0.26, -0.26, -0.26), (-0.26, 0.26, -0.26), (0.26, 0.26, -0.26), (0.26, -0.26, -0.26), (-0.26, -0.26, 0.26), (-0.26, 0.26, 0.26), (0.26, 0.26, 0.26), (0.26, -0.26, 0.26), (-0.26, -0.26, 0.0), (-0.26, 0.0, 0.26), (-0.26, 0.26, 0.0), (-0.26, 0.0, -0.26), (0.0, 0.26, 0.26), (0.26, 0.26, 0.0), (0.0, 0.26, -0.26), (0.26, 0.0, 0.26), (0.26, -0.26, 0.0), (0.26, 0.0, -0.26), (0.0, -0.26, 0.26), (0.0, -0.26, -0.26), (-0.26, 0.0, 0.0), (0.0, 0.26, 0.0), (0.26, 0.0, 0.0), (0.0, -0.26, 0.0), (0.0, 0.0, -0.26), (0.0, 0.0, 0.26), (-0.26, -0.26, 0.13), (-0.26, 0.13, 0.26), (-0.26, 0.26, -0.13), (-0.26, -0.13, -0.26), (0.13, 0.26, 0.26), (0.26, 0.26, -0.13), (-0.13, 0.26, -0.26), (0.26, -0.13, 0.26), (0.26, -0.26, -0.13), (0.26, 0.13, -0.26), (-0.13, -0.26, 0.26), (0.13, -0.26, -0.26), (-0.26, -0.26, -0.13), (-0.26, -0.13, 0.26), (-0.26, 0.26, 0.13), (-0.26, 0.13, -0.26), (-0.13, 0.26, 0.26), (0.26, 0.26, 0.13), (0.13, 0.26, -0.26), (0.26, 0.13, 0.26), (0.26, -0.26, 0.13), (0.26, -0.13, -0.26), (0.13, -0.26, 0.26), (-0.13, -0.26, -0.26), (-0.26, 0.0, -0.13), (-0.26, 0.0, 0.13), (-0.26, -0.13, 0.0), (-0.26, 0.13, 0.0), (0.0, 0.26, -0.13), (0.0, 0.26, 0.13), (-0.13, 0.26, 0.0), (0.13, 0.26, 0.0), (0.26, 0.0, -0.13), (0.26, 0.0, 0.13), (0.26, 0.13, 0.0), (0.26, -0.13, 0.0), (0.0, -0.26, -0.13), (0.0, -0.26, 0.13), (0.13, -0.26, 0.0), (-0.13, -0.26, 0.0), (0.13, 0.0, -0.26), (-0.13, 0.0, -0.26), (0.0, -0.13, -0.26), (0.0, 0.13, -0.26), (-0.13, 0.0, 0.26), (0.13, 0.0, 0.26), (0.0, -0.13, 0.26), (0.0, 0.13, 0.26), (-0.26, 0.13, -0.13), (0.13, 0.26, -0.13), (0.26, -0.13, -0.13), (-0.13, -0.26, -0.13), (0.13, 0.13, -0.26), (-0.13, 0.13, 0.26), (-0.26, -0.13, -0.13), (-0.26, -0.13, 0.13), (-0.26, 0.13, 0.13), (-0.13, 0.26, -0.13), (-0.13, 0.26, 0.13), (0.13, 0.26, 0.13), (0.26, 0.13, -0.13), (0.26, 0.13, 0.13), (0.26, -0.13, 0.13), (0.13, -0.26, -0.13), (0.13, -0.26, 0.13), (-0.13, -0.26, 0.13), (0.13, -0.13, -0.26), (-0.13, -0.13, -0.26), (-0.13, 0.13, -0.26), (-0.13, -0.13, 0.26), (0.13, -0.13, 0.26), (0.13, 0.13, 0.26)], [], [(74, 28, 1, 41), (75, 31, 2, 44), (76, 34, 3, 47), (77, 38, 0, 49), (78, 44, 2, 35), (79, 42, 5, 27), (80, 50, 11, 29), (81, 51, 20, 52), (82, 40, 10, 53), (83, 54, 14, 32), (84, 55, 21, 56), (85, 43, 13, 57), (86, 58, 17, 35), (87, 59, 22, 60), (88, 46, 16, 61), (89, 62, 19, 37), (90, 63, 23, 64), (91, 26, 8, 65), (92, 66, 17, 47), (93, 67, 24, 68), (94, 32, 14, 69), (95, 70, 9, 39), (96, 71, 25, 72), (97, 30, 12, 73), (50, 74, 41, 11), (20, 53, 74, 50), (53, 10, 28, 74), (54, 75, 44, 14), (21, 57, 75, 54), (57, 13, 31, 75), (58, 76, 47, 17), (22, 61, 76, 58), (61, 16, 34, 76), (62, 77, 49, 19), (23, 65, 77, 62), (65, 8, 38, 77), (66, 78, 35, 17), (24, 69, 78, 66), (69, 14, 44, 78), (70, 79, 27, 9), (25, 73, 79, 70), (73, 12, 42, 79), (38, 80, 29, 0), (8, 52, 80, 38), (52, 20, 50, 80), (26, 81, 52, 8), (4, 39, 81, 26), (39, 9, 51, 81), (51, 82, 53, 20), (9, 27, 82, 51), (27, 5, 40, 82), (28, 83, 32, 1), (10, 56, 83, 28), (56, 21, 54, 83), (40, 84, 56, 10), (5, 42, 84, 40), (42, 12, 55, 84), (55, 85, 57, 21), (12, 30, 85, 55), (30, 6, 43, 85), (31, 86, 35, 2), (13, 60, 86, 31), (60, 22, 58, 86), (43, 87, 60, 13), (6, 45, 87, 43), (45, 15, 59, 87), (59, 88, 61, 22), (15, 33, 88, 59), (33, 7, 46, 88), (34, 89, 37, 3), (16, 64, 89, 34), (64, 23, 62, 89), (46, 90, 64, 16), (7, 48, 90, 46), (48, 18, 63, 90), (63, 91, 65, 23), (18, 36, 91, 63), (36, 4, 26, 91), (37, 92, 47, 3), (19, 68, 92, 37), (68, 24, 66, 92), (49, 93, 68, 19), (0, 29, 93, 49), (29, 11, 67, 93), (67, 94, 69, 24), (11, 41, 94, 67), (41, 1, 32, 94), (36, 95, 39, 4), (18, 72, 95, 36), (72, 25, 70, 95), (48, 96, 72, 18), (7, 33, 96, 48), (33, 15, 71, 96), (71, 97, 73, 25), (15, 45, 97, 71), (45, 6, 30, 97)])
me_cube_001.materials.append(mat_material_001)
me_cube_001.use_remesh_preserve_volume = False
me_cube_001.use_remesh_preserve_attributes = False
me_cube_001.use_mirror_vertex_groups = False
me_cube_001.update()
me_cube_005 = bpy.data.meshes.new('Cube.005')
me_cube_005.from_pydata([(-1.0, -1.0, -1.0), (-1.0, 1.0, -1.0), (1.0, 1.0, -1.0), (1.0, -1.0, -1.0), (-1.0, -1.0, 1.0), (-1.0, 1.0, 1.0), (1.0, 1.0, 1.0), (1.0, -1.0, 1.0)], [], [(4, 5, 1, 0), (5, 6, 2, 1), (6, 7, 3, 2), (7, 4, 0, 3), (0, 1, 2, 3), (7, 6, 5, 4)])
me_cube_005.use_remesh_preserve_volume = False
me_cube_005.use_remesh_preserve_attributes = False
me_cube_005.use_mirror_vertex_groups = False
me_cube_005.update()
me_cube_004 = bpy.data.meshes.new('Cube.004')
me_cube_004.from_pydata([(-1.0, -1.0, -1.0), (-1.0, 1.0, -1.0), (1.0, 1.0, -1.0), (1.0, -1.0, -1.0), (-1.0, -1.0, 1.0), (-1.0, 1.0, 1.0), (1.0, 1.0, 1.0), (1.0, -1.0, 1.0)], [], [(4, 5, 1, 0), (5, 6, 2, 1), (6, 7, 3, 2), (7, 4, 0, 3), (0, 1, 2, 3), (7, 6, 5, 4)])
me_cube_004.use_remesh_preserve_volume = False
me_cube_004.use_remesh_preserve_attributes = False
me_cube_004.use_mirror_vertex_groups = False
me_cube_004.update()
me_cube = bpy.data.meshes.new('Cube')
me_cube.from_pydata([(92.74, 1.316, -0.05), (92.74, -1.316, -0.05), (-21.46, -1.316, -0.05), (-21.46, 1.316, -0.05), (92.74, 1.316, 0.05), (92.74, -1.316, 0.05), (-21.46, -1.316, 0.05), (-21.46, 1.316, 0.05), (92.74, -1.131, -0.05), (-21.46, -1.131, -0.05), (92.74, -1.131, 0.05), (-21.46, -1.131, 0.05), (92.68, -1.231, -3.486), (-21.52, -1.231, -3.486), (92.68, -1.046, -3.486), (-21.52, -1.046, -3.486)], [], [(9, 8, 14, 15), (10, 11, 6, 5), (8, 10, 5, 1), (1, 5, 6, 2), (9, 11, 7, 3), (4, 0, 3, 7), (0, 8, 9, 3), (4, 7, 11, 10), (0, 4, 10, 8), (2, 6, 11, 9), (14, 12, 13, 15), (2, 9, 15, 13), (1, 2, 13, 12), (8, 1, 12, 14)])
me_cube.materials.append(mat_material)
me_cube.use_remesh_preserve_volume = False
me_cube.use_remesh_preserve_attributes = False
me_cube.use_mirror_vertex_groups = False
me_cube.update()
me_cube_012 = bpy.data.meshes.new('Cube.012')
me_cube_012.from_pydata([(-0.09431, -0.09431, -0.09431), (-0.09431, 0.09431, -0.09431), (0.09431, 0.09431, -0.09431), (0.09431, -0.09431, -0.09431), (-0.09431, -0.09431, 0.09431), (-0.09431, 0.09431, 0.09431), (0.09431, 0.09431, 0.09431), (0.09431, -0.09431, 0.09431)], [], [(4, 5, 1, 0), (5, 6, 2, 1), (6, 7, 3, 2), (7, 4, 0, 3), (0, 1, 2, 3), (7, 6, 5, 4)])
me_cube_012.use_remesh_preserve_volume = False
me_cube_012.use_remesh_preserve_attributes = False
me_cube_012.use_mirror_vertex_groups = False
me_cube_012.update()
me_cube_011 = bpy.data.meshes.new('Cube.011')
me_cube_011.from_pydata([(-0.4935, -0.4935, -0.4935), (-0.4935, 0.4935, -0.4935), (0.4935, 0.4935, -0.4935), (0.4935, -0.4935, -0.4935), (-0.4935, -0.4935, 0.4935), (-0.4935, 0.4935, 0.4935), (0.4935, 0.4935, 0.4935), (0.4935, -0.4935, 0.4935)], [], [(4, 5, 1, 0), (5, 6, 2, 1), (6, 7, 3, 2), (7, 4, 0, 3), (0, 1, 2, 3), (7, 6, 5, 4)])
me_cube_011.use_remesh_preserve_volume = False
me_cube_011.use_remesh_preserve_attributes = False
me_cube_011.use_mirror_vertex_groups = False
me_cube_011.update()
me_cube_016 = bpy.data.meshes.new('Cube.016')
me_cube_016.from_pydata([(-1.0, -1.0, -1.0), (-1.0, 1.0, -1.0), (1.0, 1.0, -1.0), (1.0, -1.0, -1.0), (-1.0, -1.0, 1.0), (-1.0, 1.0, 1.0), (1.0, 1.0, 1.0), (1.0, -1.0, 1.0)], [], [(4, 5, 1, 0), (5, 6, 2, 1), (6, 7, 3, 2), (7, 4, 0, 3), (0, 1, 2, 3), (7, 6, 5, 4)])
me_cube_016.use_remesh_preserve_volume = False
me_cube_016.use_remesh_preserve_attributes = False
me_cube_016.use_mirror_vertex_groups = False
me_cube_016.update()
me_cube_017 = bpy.data.meshes.new('Cube.017')
me_cube_017.from_pydata([(-1.0, -1.0, -1.0), (-1.0, 1.0, -1.0), (1.0, 1.0, -1.0), (1.0, -1.0, -1.0), (-1.0, -1.0, 1.0), (-1.0, 1.0, 1.0), (1.0, 1.0, 1.0), (1.0, -1.0, 1.0)], [], [(4, 5, 1, 0), (5, 6, 2, 1), (6, 7, 3, 2), (7, 4, 0, 3), (0, 1, 2, 3), (7, 6, 5, 4)])
me_cube_017.use_remesh_preserve_volume = False
me_cube_017.use_remesh_preserve_attributes = False
me_cube_017.use_mirror_vertex_groups = False
me_cube_017.update()
me_cube_010 = bpy.data.meshes.new('Cube.010')
me_cube_010.from_pydata([(-0.4935, -0.4935, -0.4935), (-0.4935, 0.4935, -0.4935), (0.4935, 0.4935, -0.4935), (0.4935, -0.4935, -0.4935), (-0.4935, -0.4935, 0.4935), (-0.4935, 0.4935, 0.4935), (0.4935, 0.4935, 0.4935), (0.4935, -0.4935, 0.4935)], [], [(4, 5, 1, 0), (5, 6, 2, 1), (6, 7, 3, 2), (7, 4, 0, 3), (0, 1, 2, 3), (7, 6, 5, 4)])
me_cube_010.use_remesh_preserve_volume = False
me_cube_010.use_remesh_preserve_attributes = False
me_cube_010.use_mirror_vertex_groups = False
me_cube_010.update()
me_cube_009 = bpy.data.meshes.new('Cube.009')
me_cube_009.from_pydata([(-0.4509, -0.4509, -0.4509), (-0.4509, 0.4509, -0.4509), (0.4509, 0.4509, -0.4509), (0.4509, -0.4509, -0.4509), (-0.4509, -0.4509, 0.4509), (-0.4509, 0.4509, 0.4509), (0.4509, 0.4509, 0.4509), (0.4509, -0.4509, 0.4509)], [], [(4, 5, 1, 0), (5, 6, 2, 1), (6, 7, 3, 2), (7, 4, 0, 3), (0, 1, 2, 3), (7, 6, 5, 4)])
me_cube_009.use_remesh_preserve_volume = False
me_cube_009.use_remesh_preserve_attributes = False
me_cube_009.use_mirror_vertex_groups = False
me_cube_009.update()
me_cube_008 = bpy.data.meshes.new('Cube.008')
me_cube_008.from_pydata([(-0.4509, -0.4509, -0.4509), (-0.4509, 0.4509, -0.4509), (0.4509, 0.4509, -0.4509), (0.4509, -0.4509, -0.4509), (-0.4509, -0.4509, 0.4509), (-0.4509, 0.4509, 0.4509), (0.4509, 0.4509, 0.4509), (0.4509, -0.4509, 0.4509)], [], [(4, 5, 1, 0), (5, 6, 2, 1), (6, 7, 3, 2), (7, 4, 0, 3), (0, 1, 2, 3), (7, 6, 5, 4)])
me_cube_008.use_remesh_preserve_volume = False
me_cube_008.use_remesh_preserve_attributes = False
me_cube_008.use_mirror_vertex_groups = False
me_cube_008.update()
me_cube_014 = bpy.data.meshes.new('Cube.014')
me_cube_014.from_pydata([(-0.4935, -0.4935, -0.4935), (-0.4935, 0.4935, -0.4935), (0.4935, 0.4935, -0.4935), (0.4935, -0.4935, -0.4935), (-0.4935, -0.4935, 0.4935), (-0.4935, 0.4935, 0.4935), (0.4935, 0.4935, 0.4935), (0.4935, -0.4935, 0.4935)], [], [(4, 5, 1, 0), (5, 6, 2, 1), (6, 7, 3, 2), (7, 4, 0, 3), (0, 1, 2, 3), (7, 6, 5, 4)])
me_cube_014.use_remesh_preserve_volume = False
me_cube_014.use_remesh_preserve_attributes = False
me_cube_014.use_mirror_vertex_groups = False
me_cube_014.update()
me_cube_013 = bpy.data.meshes.new('Cube.013')
me_cube_013.from_pydata([(-0.09431, -0.09431, -0.09431), (-0.09431, 0.09431, -0.09431), (0.09431, 0.09431, -0.09431), (0.09431, -0.09431, -0.09431), (-0.09431, -0.09431, 0.09431), (-0.09431, 0.09431, 0.09431), (0.09431, 0.09431, 0.09431), (0.09431, -0.09431, 0.09431)], [], [(4, 5, 1, 0), (5, 6, 2, 1), (6, 7, 3, 2), (7, 4, 0, 3), (0, 1, 2, 3), (7, 6, 5, 4)])
me_cube_013.use_remesh_preserve_volume = False
me_cube_013.use_remesh_preserve_attributes = False
me_cube_013.use_mirror_vertex_groups = False
me_cube_013.update()
me_cube_003 = bpy.data.meshes.new('Cube.003')
me_cube_003.from_pydata([(-0.09431, -0.09431, -0.09431), (-0.09431, 0.09431, -0.09431), (0.09431, 0.09431, -0.09431), (0.09431, -0.09431, -0.09431), (-0.09431, -0.09431, 0.09431), (-0.09431, 0.09431, 0.09431), (0.09431, 0.09431, 0.09431), (0.09431, -0.09431, 0.09431)], [], [(4, 5, 1, 0), (5, 6, 2, 1), (6, 7, 3, 2), (7, 4, 0, 3), (0, 1, 2, 3), (7, 6, 5, 4)])
me_cube_003.use_remesh_preserve_volume = False
me_cube_003.use_remesh_preserve_attributes = False
me_cube_003.use_mirror_vertex_groups = False
me_cube_003.update()
me_cube_002 = bpy.data.meshes.new('Cube.002')
me_cube_002.from_pydata([(-0.4935, -0.4935, -0.4935), (-0.4935, 0.4935, -0.4935), (0.4935, 0.4935, -0.4935), (0.4935, -0.4935, -0.4935), (-0.4935, -0.4935, 0.4935), (-0.4935, 0.4935, 0.4935), (0.4935, 0.4935, 0.4935), (0.4935, -0.4935, 0.4935)], [], [(4, 5, 1, 0), (5, 6, 2, 1), (6, 7, 3, 2), (7, 4, 0, 3), (0, 1, 2, 3), (7, 6, 5, 4)])
me_cube_002.use_remesh_preserve_volume = False
me_cube_002.use_remesh_preserve_attributes = False
me_cube_002.use_mirror_vertex_groups = False
me_cube_002.update()

# ---- objects
ob_cube_010 = bpy.data.objects.new('Cube.010', me_cube_021)
ob_empty_003 = bpy.data.objects.new('Empty.003', None)
ob_lamp_018 = bpy.data.objects.new('Lamp.018', light_lamp_022)
ob_lamp_017 = bpy.data.objects.new('Lamp.017', light_lamp_021)
ob_lamp_016 = bpy.data.objects.new('Lamp.016', light_lamp_020)
ob_lamp_015 = bpy.data.objects.new('Lamp.015', light_lamp_019)
ob_lamp_014 = bpy.data.objects.new('Lamp.014', light_lamp_018)
ob_lamp_013 = bpy.data.objects.new('Lamp.013', light_lamp_017)
ob_lamp_006 = bpy.data.objects.new('Lamp.006', light_lamp_010)
ob_lamp_005 = bpy.data.objects.new('Lamp.005', light_lamp_009)
ob_lamp_004 = bpy.data.objects.new('Lamp.004', light_lamp_008)
ob_lamp_003 = bpy.data.objects.new('Lamp.003', light_lamp_007)
ob_lamp_002 = bpy.data.objects.new('Lamp.002', light_lamp_001)
ob_empty_001 = bpy.data.objects.new('Empty.001', None)
ob_empty = bpy.data.objects.new('Empty', None)
ob_lamp_001 = bpy.data.objects.new('Lamp.001', light_lamp_002)
ob_cube_001 = bpy.data.objects.new('Cube.001', me_cube_007)
ob_cube_005 = bpy.data.objects.new('Cube.005', me_cube_006)
ob_player = bpy.data.objects.new('player', me_cube_001)
ob_cube_003 = bpy.data.objects.new('Cube.003', me_cube_005)
ob_cube_004 = bpy.data.objects.new('Cube.004', me_cube_004)
ob_camera = bpy.data.objects.new('Camera', cam_camera)
ob_cube = bpy.data.objects.new('Cube', me_cube)
ob_lamp = bpy.data.objects.new('Lamp', light_lamp)
ob_enemy_bullet = bpy.data.objects.new('enemy_bullet', me_cube_012)
ob_shooty = bpy.data.objects.new('shooty', me_cube_011)
ob_cube_002 = bpy.data.objects.new('Cube.002', me_cube_016)
ob_cube_006 = bpy.data.objects.new('Cube.006', me_cube_017)
ob_punchy = bpy.data.objects.new('punchy', me_cube_010)
ob_cube_chunks_spawner = bpy.data.objects.new('cube_chunks_spawner', me_cube_009)
ob_empty_002 = bpy.data.objects.new('Empty.002', None)
ob_cube_chunks = bpy.data.objects.new('cube_chunks', me_cube_008)
ob_hothead = bpy.data.objects.new('hothead', me_cube_014)
ob_flame = bpy.data.objects.new('flame', me_cube_013)
ob_bullet = bpy.data.objects.new('bullet', me_cube_003)
ob_pushy = bpy.data.objects.new('pushy', me_cube_002)

# ---- transforms, parenting, visibility, modifiers, constraints
ob_cube_010.location = (-40.5, 8.316, 6.807)
ob_cube_010.scale = (4.884, 4.884, 4.884)
ob_cube_010.lineart.crease_threshold = 0.0
ob_empty_003.location = (19.85, 0.0, 0.7915)
ob_empty_003.empty_image_offset = (0.0, 0.0)
ob_empty_003.lineart.crease_threshold = 0.0
ob_lamp_018.location = (35.51, 10.42, -20.7)
ob_lamp_018.rotation_euler = (2.265, 0.1041, 0.05953)
ob_lamp_018.lock_rotations_4d = False
ob_lamp_018.empty_display_type = 'ARROWS'
ob_lamp_018.color = (0.0, 0.0, 0.0, 0.0)
ob_lamp_018.lineart.crease_threshold = 0.0
ob_lamp_017.location = (54.26, 10.42, -20.7)
ob_lamp_017.rotation_euler = (2.265, 0.1041, 0.05953)
ob_lamp_017.lock_rotations_4d = False
ob_lamp_017.empty_display_type = 'ARROWS'
ob_lamp_017.color = (0.0, 0.0, 0.0, 0.0)
ob_lamp_017.lineart.crease_threshold = 0.0
ob_lamp_016.location = (72.33, 10.42, -20.7)
ob_lamp_016.rotation_euler = (2.265, 0.1041, 0.05953)
ob_lamp_016.lock_rotations_4d = False
ob_lamp_016.empty_display_type = 'ARROWS'
ob_lamp_016.color = (0.0, 0.0, 0.0, 0.0)
ob_lamp_016.lineart.crease_threshold = 0.0
ob_lamp_015.location = (17.09, 10.42, -20.7)
ob_lamp_015.rotation_euler = (2.265, 0.1041, 0.05953)
ob_lamp_015.lock_rotations_4d = False
ob_lamp_015.empty_display_type = 'ARROWS'
ob_lamp_015.color = (0.0, 0.0, 0.0, 0.0)
ob_lamp_015.lineart.crease_threshold = 0.0
ob_lamp_014.location = (-1.549, 10.42, -20.7)
ob_lamp_014.rotation_euler = (2.265, 0.1041, 0.05953)
ob_lamp_014.lock_rotations_4d = False
ob_lamp_014.empty_display_type = 'ARROWS'
ob_lamp_014.color = (0.0, 0.0, 0.0, 0.0)
ob_lamp_014.lineart.crease_threshold = 0.0
ob_lamp_013.location = (-20.31, 10.42, -20.7)
ob_lamp_013.rotation_euler = (2.265, 0.1041, 0.05953)
ob_lamp_013.lock_rotations_4d = False
ob_lamp_013.empty_display_type = 'ARROWS'
ob_lamp_013.color = (0.0, 0.0, 0.0, 0.0)
ob_lamp_013.lineart.crease_threshold = 0.0
ob_lamp_006.location = (35.51, -14.06, 3.886)
ob_lamp_006.rotation_euler = (1.368, 0.1116, -0.04397)
ob_lamp_006.lock_rotations_4d = False
ob_lamp_006.empty_display_type = 'ARROWS'
ob_lamp_006.color = (0.0, 0.0, 0.0, 0.0)
ob_lamp_006.lineart.crease_threshold = 0.0
ob_lamp_005.location = (54.26, -14.06, 3.886)
ob_lamp_005.rotation_euler = (1.368, 0.1116, -0.04397)
ob_lamp_005.lock_rotations_4d = False
ob_lamp_005.empty_display_type = 'ARROWS'
ob_lamp_005.color = (0.0, 0.0, 0.0, 0.0)
ob_lamp_005.lineart.crease_threshold = 0.0
ob_lamp_004.location = (72.33, -14.06, 3.886)
ob_lamp_004.rotation_euler = (1.368, 0.1116, -0.04397)
ob_lamp_004.lock_rotations_4d = False
ob_lamp_004.empty_display_type = 'ARROWS'
ob_lamp_004.color = (0.0, 0.0, 0.0, 0.0)
ob_lamp_004.lineart.crease_threshold = 0.0
ob_lamp_003.location = (17.09, -14.06, 3.886)
ob_lamp_003.rotation_euler = (1.368, 0.1116, -0.04397)
ob_lamp_003.lock_rotations_4d = False
ob_lamp_003.empty_display_type = 'ARROWS'
ob_lamp_003.color = (0.0, 0.0, 0.0, 0.0)
ob_lamp_003.lineart.crease_threshold = 0.0
ob_lamp_002.location = (-1.549, -14.06, 3.886)
ob_lamp_002.rotation_euler = (1.368, 0.1116, -0.04397)
ob_lamp_002.lock_rotations_4d = False
ob_lamp_002.empty_display_type = 'ARROWS'
ob_lamp_002.color = (0.0, 0.0, 0.0, 0.0)
ob_lamp_002.lineart.crease_threshold = 0.0
ob_empty_001.location = (17.91, 0.0, 3.831)
ob_empty_001.empty_image_offset = (0.0, 0.0)
ob_empty_001.lineart.crease_threshold = 0.0
ob_empty.location = (0.0, 0.0, 0.7915)
ob_empty.empty_image_offset = (0.0, 0.0)
ob_empty.lineart.crease_threshold = 0.0
ob_lamp_001.location = (-20.31, -14.06, 3.886)
ob_lamp_001.rotation_euler = (1.368, 0.1116, -0.04397)
ob_lamp_001.lock_rotations_4d = False
ob_lamp_001.empty_display_type = 'ARROWS'
ob_lamp_001.color = (0.0, 0.0, 0.0, 0.0)
ob_lamp_001.lineart.crease_threshold = 0.0
ob_cube_001.location = (-29.86, 9.321, 0.351)
ob_cube_001.scale = (7.89, 7.89, 7.89)
ob_cube_001.lineart.crease_threshold = 0.0
_m = ob_cube_001.modifiers.new('Array', 'ARRAY')
_m.count = 10
_m.constant_offset_displace = (0.0, 0.0, 0.0)
_m.relative_offset_displace = (0.7, 0.0, 0.0)
ob_cube_005.location = (12.95, -1.192e-07, 2.706)
ob_cube_005.lock_rotations_4d = False
ob_cube_005.empty_display_type = 'ARROWS'
ob_cube_005.lineart.crease_threshold = 0.0
ob_player.location = (-14.89, 0.0, 0.5378)
ob_player.lineart.crease_threshold = 0.0
_m = ob_player.modifiers.new('SimpleDeform', 'SIMPLE_DEFORM')
_m.deform_method = 'STRETCH'
_m.deform_axis = 'Z'
_m.factor = 0.0
_m.angle = 0.0
ob_cube_003.parent = ob_player
ob_cube_003.matrix_parent_inverse = Matrix(((1.0, 0.0, 0.0, 14.89), (0.0, 1.0, 0.0, 0.0), (0.0, 0.0, 1.0, -0.5378), (0.0, 0.0, 0.0, 1.0)))
ob_cube_003.location = (-15.47, 0.0, 0.5378)
ob_cube_003.scale = (0.08093, 0.08093, 0.08093)
ob_cube_003.hide_render = True
ob_cube_003.lineart.crease_threshold = 0.0
ob_cube_004.parent = ob_player
ob_cube_004.matrix_parent_inverse = Matrix(((1.0, 0.0, 0.0, 14.89), (0.0, 1.0, 0.0, 0.0), (0.0, 0.0, 1.0, -0.5378), (0.0, 0.0, 0.0, 1.0)))
ob_cube_004.location = (-14.38, 0.0, 0.5378)
ob_cube_004.scale = (0.08093, 0.08093, 0.08093)
ob_cube_004.hide_render = True
ob_cube_004.lineart.crease_threshold = 0.0
ob_camera.location = (-10.99, -15.8, 3.237)
ob_camera.rotation_euler = (1.5, 3.216e-06, 0.0004607)
ob_camera.lock_rotations_4d = False
ob_camera.empty_display_type = 'ARROWS'
ob_camera.color = (0.0, 0.0, 0.0, 0.0)
ob_camera.display_type = 'WIRE'
ob_camera.lineart.crease_threshold = 0.0
ob_cube.location = (-1.192e-07, -1.192e-07, 0.05)
ob_cube.lock_rotations_4d = False
ob_cube.empty_display_type = 'ARROWS'
ob_cube.lineart.crease_threshold = 0.0
ob_lamp.location = (-24.49, 1.005, 5.904)
ob_lamp.rotation_euler = (0.6503, 0.05522, 1.866)
ob_lamp.lock_rotations_4d = False
ob_lamp.empty_display_type = 'ARROWS'
ob_lamp.color = (0.0, 0.0, 0.0, 0.0)
ob_lamp.lineart.crease_threshold = 0.0
ob_enemy_bullet.location = (0.0, 1.031, 0.0)
ob_enemy_bullet.lineart.crease_threshold = 0.0
ob_shooty.location = (11.54, 0.0, 0.37)
ob_shooty.lineart.crease_threshold = 0.0
ob_cube_002.parent = ob_shooty
ob_cube_002.matrix_parent_inverse = Matrix(((1.0, 0.0, 0.0, -11.54), (0.0, 1.0, 0.0, -0.0), (0.0, 0.0, 1.0, -0.37), (0.0, 0.0, 0.0, 1.0)))
ob_cube_002.location = (12.51, 0.0, 0.37)
ob_cube_002.scale = (0.09402, 0.09402, 0.09402)
ob_cube_002.hide_render = True
ob_cube_002.lineart.crease_threshold = 0.0
ob_cube_006.parent = ob_shooty
ob_cube_006.matrix_parent_inverse = Matrix(((1.0, 0.0, 0.0, -11.54), (0.0, 1.0, 0.0, -0.0), (0.0, 0.0, 1.0, -0.37), (0.0, 0.0, 0.0, 1.0)))
ob_cube_006.location = (10.65, 0.0, 0.37)
ob_cube_006.scale = (0.09402, 0.09402, 0.09402)
ob_cube_006.hide_render = True
ob_cube_006.lineart.crease_threshold = 0.0
ob_punchy.location = (9.253, 0.0, 0.37)
ob_punchy.lineart.crease_threshold = 0.0
ob_cube_chunks_spawner.location = (-4.838, 0.0, 0.0)
ob_cube_chunks_spawner.scale = (0.0732, 0.0732, 0.0732)
ob_cube_chunks_spawner.lineart.crease_threshold = 0.0
ob_empty_002.location = (-10.35, 0.0, 0.1828)
ob_empty_002.empty_image_offset = (0.0, 0.0)
ob_empty_002.lineart.crease_threshold = 0.0
ob_cube_chunks.location = (-2.797, 0.0, 0.0)
ob_cube_chunks.scale = (0.0732, 0.0732, 0.0732)
ob_cube_chunks.lineart.crease_threshold = 0.0
ob_hothead.location = (7.239, 0.0, 0.212)
ob_hothead.lineart.crease_threshold = 0.0
ob_flame.location = (2.71, 0.0, 0.0)
ob_flame.lineart.crease_threshold = 0.0
ob_bullet.location = (0.0, 0.0, 0.0)
ob_bullet.lineart.crease_threshold = 0.0
ob_pushy.location = (5.057, 0.0, 0.1099)
ob_pushy.lineart.crease_threshold = 0.0

# ---- collection membership
col_collection_1.objects.link(ob_cube_010)
col_collection_1.objects.link(ob_empty_003)
col_collection_1.objects.link(ob_lamp_018)
col_collection_1.objects.link(ob_lamp_017)
col_collection_1.objects.link(ob_lamp_016)
col_collection_1.objects.link(ob_lamp_015)
col_collection_1.objects.link(ob_lamp_014)
col_collection_1.objects.link(ob_lamp_013)
col_collection_1.objects.link(ob_lamp_006)
col_collection_1.objects.link(ob_lamp_005)
col_collection_1.objects.link(ob_lamp_004)
col_collection_1.objects.link(ob_lamp_003)
col_collection_1.objects.link(ob_lamp_002)
col_collection_1.objects.link(ob_empty_001)
col_collection_1.objects.link(ob_empty)
col_collection_1.objects.link(ob_lamp_001)
col_collection_1.objects.link(ob_cube_001)
col_collection_1.objects.link(ob_cube_005)
col_collection_1.objects.link(ob_player)
col_collection_1.objects.link(ob_cube_003)
col_collection_1.objects.link(ob_cube_004)
col_collection_1.objects.link(ob_camera)
col_collection_1.objects.link(ob_cube)
col_collection_1.objects.link(ob_lamp)
col_collection_11.objects.link(ob_enemy_bullet)
col_collection_11.objects.link(ob_shooty)
col_collection_11.objects.link(ob_cube_002)
col_collection_11.objects.link(ob_cube_006)
col_collection_11.objects.link(ob_punchy)
col_collection_11.objects.link(ob_cube_chunks_spawner)
col_collection_11.objects.link(ob_empty_002)
col_collection_11.objects.link(ob_cube_chunks)
col_collection_11.objects.link(ob_hothead)
col_collection_11.objects.link(ob_flame)
col_collection_11.objects.link(ob_bullet)
col_collection_11.objects.link(ob_pushy)

# ---- scene / render settings (as saved in the file)
scene.camera = ob_camera
scene.frame_start = 1; scene.frame_end = 250; scene.frame_set(5)
scene.render.engine = 'BLENDER_EEVEE_NEXT'
scene.render.resolution_percentage = 50
scene.render.dither_intensity = 0.0
scene.cycles.use_denoising = False
scene.cycles.samples = 10
scene.cycles.sampling_pattern = 'TABULATED_SOBOL'
scene.cycles.light_sampling_threshold = 0.0
scene.cycles.use_adaptive_sampling = False
scene.cycles.use_light_tree = False
scene.cycles.blur_glossy = 0.0
scene.cycles.volume_bounces = 1
scene.cycles.pixel_filter_type = 'GAUSSIAN'
scene.cycles.sample_clamp_indirect = 0.0
scene.view_settings.view_transform = 'Standard'
bpy.context.view_layer.update()
